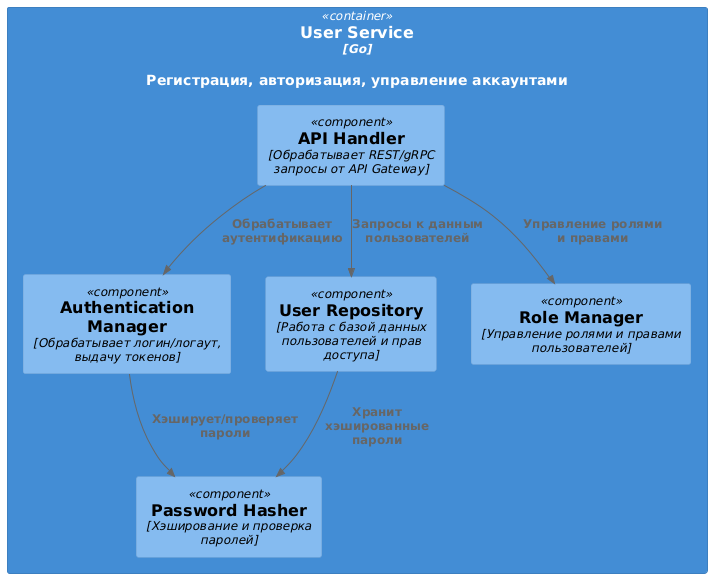

The diagram above was rendered by PlantUML. Its source (embedded in the PNG):
@startuml
!include https://raw.githubusercontent.com/plantuml-stdlib/C4-PlantUML/master/C4_Component.puml

Container(userService, "User Service", "Go", "Регистрация, авторизация, управление аккаунтами") {

  Component(apiHandler, "API Handler", "Обрабатывает REST/gRPC запросы от API Gateway")
  Component(authManager, "Authentication Manager", "Обрабатывает логин/логаут, выдачу токенов")
  Component(userRepository, "User Repository", "Работа с базой данных пользователей и прав доступа")
  Component(roleManager, "Role Manager", "Управление ролями и правами пользователей")
  Component(passwordHasher, "Password Hasher", "Хэширование и проверка паролей")

  Rel(apiHandler, authManager, "Обрабатывает аутентификацию")
  Rel(apiHandler, userRepository, "Запросы к данным пользователей")
  Rel(apiHandler, roleManager, "Управление ролями и правами")
  Rel(authManager, passwordHasher, "Хэширует/проверяет пароли")
  Rel(userRepository, passwordHasher, "Хранит хэшированные пароли")
}
@enduml